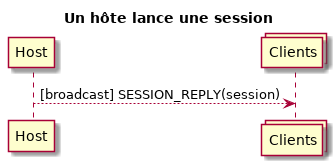

The diagram above was rendered by PlantUML. Its source (embedded in the PNG):
@startuml

title Un hôte lance une session

participant Host
collections Clients

Host-->Clients: [broadcast] SESSION_REPLY(session)

@enduml